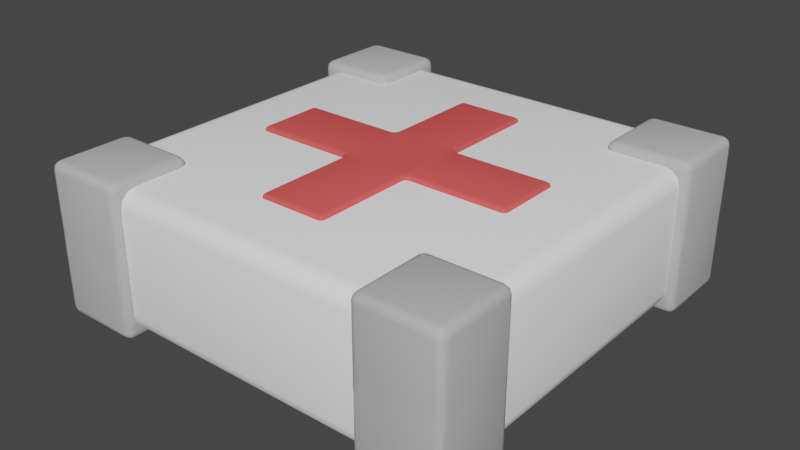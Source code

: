# Source: MedKit.blend  (saved by Blender 2.91.10; exported with 4.5.12 LTS)
import bpy
from mathutils import Matrix  # noqa: F401  (used for matrix-valued properties, if any)

bpy.ops.wm.read_factory_settings(use_empty=True)
scene = bpy.context.scene
scene.name = 'Scene'

# ---- collections
col_collection = bpy.data.collections.new('Collection'); scene.collection.children.link(col_collection)

# ---- materials (node trees are filled in below, after node groups)
mat_white = bpy.data.materials.new('White')
mat_white.use_transparent_shadow = False
mat_white.diffuse_color = (1.0, 1.0, 1.0, 1.0)
mat_white.roughness = 0.0
mat_white.specular_intensity = 1.0
mat_silver = bpy.data.materials.new('Silver')
mat_silver.use_transparent_shadow = False
mat_silver.diffuse_color = (0.5122, 0.5122, 0.5122, 1.0)
mat_silver.roughness = 0.0
mat_silver.specular_intensity = 1.0
mat_silver.metallic = 0.8
mat_red = bpy.data.materials.new('Red')
mat_red.use_transparent_shadow = False
mat_red.diffuse_color = (0.8, 0.1, 0.1, 1.0)
mat_red.roughness = 0.0

# ---- node groups
ng_auto_smooth = bpy.data.node_groups.new('Auto Smooth', 'GeometryNodeTree')
_s = ng_auto_smooth.interface.new_socket(name='Geometry', in_out='OUTPUT', socket_type='NodeSocketGeometry')
_s = ng_auto_smooth.interface.new_socket(name='Geometry', in_out='INPUT', socket_type='NodeSocketGeometry')
_s = ng_auto_smooth.interface.new_socket(name='Angle', in_out='INPUT', socket_type='NodeSocketFloat')
_s.subtype = 'ANGLE'
_s.min_value = 0.0
_s.max_value = 3.142
ng_auto_smooth.is_modifier = True
_N = ng_auto_smooth.nodes; _L = ng_auto_smooth.links
n0 = _N.new('NodeGroupOutput'); n0.name = 'Group Output'; n0.location = (480, -100)
n1 = _N.new('NodeGroupInput'); n1.name = 'Group Input'; n1.location = (-420, -300)
n2 = _N.new('NodeGroupInput'); n2.name = 'Group Input.001'; n2.location = (-60, -100)
n3 = _N.new('GeometryNodeSetShadeSmooth'); n3.name = 'Set Shade Smooth'; n3.location = (120, -100)
n3.domain = 'EDGE'
n4 = _N.new('GeometryNodeSetShadeSmooth'); n4.name = 'Set Shade Smooth.001'; n4.location = (300, -100)
n5 = _N.new('GeometryNodeInputMeshEdgeAngle'); n5.name = 'Edge Angle'; n5.location = (-420, -220)
n6 = _N.new('GeometryNodeInputEdgeSmooth'); n6.name = 'Is Edge Smooth'; n6.location = (-60, -160)
n7 = _N.new('GeometryNodeInputShadeSmooth'); n7.name = 'Is Face Smooth'; n7.location = (-240, -340)
n8 = _N.new('FunctionNodeBooleanMath'); n8.name = 'Boolean Math'; n8.location = (-60, -220)
n9 = _N.new('FunctionNodeCompare'); n9.name = 'Compare'; n9.location = (-240, -180)
n9.operation = 'LESS_EQUAL'
_L.new(n5.outputs[0], n9.inputs[0])
_L.new(n4.outputs[0], n0.inputs[0])
_L.new(n1.outputs[1], n9.inputs[1])
_L.new(n9.outputs[0], n8.inputs[0])
_L.new(n7.outputs[0], n8.inputs[1])
_L.new(n2.outputs[0], n3.inputs[0])
_L.new(n6.outputs[0], n3.inputs[1])
_L.new(n3.outputs[0], n4.inputs[0])
_L.new(n8.outputs[0], n3.inputs[2])
n0.is_active_output = True

# ---- material node trees

# ---- world
world_world = bpy.data.worlds.new('World'); scene.world = world_world
world_world.use_nodes = True; world_world.node_tree.nodes.clear()
_N = world_world.node_tree.nodes; _L = world_world.node_tree.links
n0 = _N.new('ShaderNodeOutputWorld'); n0.name = 'World Output'; n0.location = (300, 300)
n1 = _N.new('ShaderNodeBackground'); n1.name = 'Background'; n1.location = (10, 300)
n1.inputs[0].default_value = (0.05088, 0.05088, 0.05088, 1.0)
_L.new(n1.outputs[0], n0.inputs[0])
n0.is_active_output = True
world_world.color = (0.05088, 0.05088, 0.05088)
world_world.use_sun_shadow = False
world_world.sun_shadow_jitter_overblur = 0.0

# ---- meshes
me_cube = bpy.data.meshes.new('Cube')
me_cube.from_pydata([(0.25, 0.25, 0.0825), (-0.25, 0.25, 0.0825), (0.25, -0.25, 0.0825), (-0.25, -0.25, 0.0825), (0.25, 0.25, -0.0825), (-0.25, 0.25, -0.0825), (0.25, -0.25, -0.0825), (-0.25, -0.25, -0.0825)], [], [(6, 7, 5, 4), (1, 3, 2, 0), (2, 6, 4, 0), (4, 5, 1, 0), (3, 7, 6, 2), (5, 7, 3, 1)])
me_cube.polygons.foreach_set('use_smooth', [True] * 6)
_uv = me_cube.uv_layers.new(name='UVMap')
_uv.uv.foreach_set('vector', [0.6176, 0.715, 0.6176, 0.715, 0.6176, 0.715, 0.6176, 0.715, 0.6176, 0.715, 0.6176, 0.715, 0.6176, 0.715, 0.6176, 0.715, 0.6139, 0.7145, 0.6139, 0.7145, 0.6139, 0.7145, 0.6139, 0.7145, 0.6139, 0.7145, 0.6139, 0.7145, 0.6139, 0.7145, 0.6139, 0.7145, 0.6139, 0.7145, 0.6139, 0.7145, 0.6139, 0.7145, 0.6139, 0.7145, 0.6139, 0.7145, 0.6139, 0.7145, 0.6139, 0.7145, 0.6139, 0.7145])
me_cube.materials.append(mat_white)
me_cube.use_remesh_fix_poles = True
me_cube.use_remesh_preserve_attributes = False
me_cube.use_mirror_vertex_groups = False
me_cube.update()
me_cube_001 = bpy.data.meshes.new('Cube.001')
me_cube_001.from_pydata([(0.1579, 0.26, 0.0), (0.1579, 0.26, 0.0925), (0.26, 0.26, 0.0), (0.26, 0.1585, 0.0925), (0.1579, 0.1585, 0.0925), (0.1579, 0.1585, 0.0), (0.26, 0.26, 0.0925), (0.26, 0.1585, 0.0)], [], [(4, 5, 7, 3), (2, 6, 3, 7), (1, 0, 5, 4), (6, 1, 4, 3), (6, 2, 0, 1)])
me_cube_001.polygons.foreach_set('use_smooth', [True] * 5)
_uv = me_cube_001.uv_layers.new(name='UVMap')
_uv.uv.foreach_set('vector', [0.655, 0.7185, 0.655, 0.7185, 0.6265, 0.7185, 0.6265, 0.7185, 0.6265, 0.75, 0.6265, 0.75, 0.6265, 0.7185, 0.6265, 0.7185, 0.655, 0.75, 0.655, 0.75, 0.655, 0.7185, 0.655, 0.7185, 0.6265, 0.75, 0.655, 0.75, 0.655, 0.7185, 0.6265, 0.7185, 0.6265, 0.75, 0.6265, 0.75, 0.655, 0.75, 0.655, 0.75])
me_cube_001.materials.append(mat_silver)
me_cube_001.use_remesh_fix_poles = True
me_cube_001.use_remesh_preserve_attributes = False
me_cube_001.use_mirror_vertex_groups = False
me_cube_001.update()
me_cube_002 = bpy.data.meshes.new('Cube.002')
me_cube_002.from_pydata([(0.04167, 0.04167, 0.0875), (0.1667, 0.04167, 0.0875), (0.04167, 0.1667, 0.0875), (-0.04167, 0.04167, 0.0875), (-0.1667, 0.04167, 0.0875), (-0.04167, 0.1667, 0.0875), (0.04167, -0.04167, 0.0875), (0.1667, -0.04167, 0.0875), (0.04167, -0.1667, 0.0875), (-0.04167, -0.04167, 0.0875), (-0.1667, -0.04167, 0.0875), (-0.04167, -0.1667, 0.0875), (0.04167, 0.04167, -0.0875), (0.1667, 0.04167, -0.0875), (0.04167, 0.1667, -0.0875), (-0.04167, 0.04167, -0.0875), (-0.1667, 0.04167, -0.0875), (-0.04167, 0.1667, -0.0875), (0.04167, -0.04167, -0.0875), (0.1667, -0.04167, -0.0875), (0.04167, -0.1667, -0.0875), (-0.04167, -0.04167, -0.0875), (-0.1667, -0.04167, -0.0875), (-0.04167, -0.1667, -0.0875)], [], [(3, 4, 10, 9), (15, 17, 14, 12), (2, 5, 3, 0), (12, 14, 2, 0), (2, 14, 17, 5), (0, 6, 7, 1), (8, 6, 9, 11), (3, 9, 6, 0), (21, 22, 16, 15), (18, 20, 23, 21), (12, 13, 19, 18), (15, 12, 18, 21), (13, 12, 0, 1), (19, 13, 1, 7), (18, 19, 7, 6), (20, 18, 6, 8), (23, 20, 8, 11), (21, 23, 11, 9), (22, 21, 9, 10), (16, 22, 10, 4), (15, 16, 4, 3), (17, 15, 3, 5)])
me_cube_002.polygons.foreach_set('use_smooth', [True] * 22)
_uv = me_cube_002.uv_layers.new(name='UVMap')
_uv.uv.foreach_set('vector', [0.7083, 0.6667, 0.6583, 0.6667, 0.6583, 0.6667, 0.7083, 0.6667, 0.0, 0.0, 0.0, 0.0, 0.0, 0.0, 0.0, 0.0, 0.7083, 0.7167, 0.7083, 0.7167, 0.7083, 0.6667, 0.7083, 0.6667, 0.0, 0.0, 0.0, 0.0, 0.0, 0.0, 0.0, 0.0, 0.7083, 0.7167, 0.0, 0.0, 0.0, 0.0, 0.7083, 0.7167, 0.7083, 0.6667, 0.7083, 0.6667, 0.6583, 0.6667, 0.6583, 0.6667, 0.7083, 0.7167, 0.7083, 0.6667, 0.7083, 0.6667, 0.7083, 0.7167, 0.0, 0.0, 0.0, 0.0, 0.0, 0.0, 0.0, 0.0, 0.0, 0.0, 0.0, 0.0, 0.0, 0.0, 0.0, 0.0, 0.0, 0.0, 0.0, 0.0, 0.0, 0.0, 0.0, 0.0, 0.0, 0.0, 0.0, 0.0, 0.0, 0.0, 0.0, 0.0, 0.0, 0.0, 0.0, 0.0, 0.0, 0.0, 0.0, 0.0, 0.0, 0.0, 0.0, 0.0, 0.0, 0.0, 0.0, 0.0, 0.0, 0.0, 0.0, 0.0, 0.0, 0.0, 0.0, 0.0, 0.0, 0.0, 0.0, 0.0, 0.0, 0.0, 0.0, 0.0, 0.0, 0.0, 0.0, 0.0, 0.0, 0.0, 0.0, 0.0, 0.0, 0.0, 0.0, 0.0, 0.0, 0.0, 0.0, 0.0, 0.0, 0.0, 0.0, 0.0, 0.0, 0.0, 0.0, 0.0, 0.0, 0.0, 0.0, 0.0, 0.0, 0.0, 0.0, 0.0, 0.0, 0.0, 0.0, 0.0, 0.0, 0.0, 0.0, 0.0, 0.0, 0.0, 0.0, 0.0, 0.0, 0.0, 0.0, 0.0, 0.0, 0.0, 0.0, 0.0, 0.0, 0.0, 0.0, 0.0])
me_cube_002.materials.append(mat_red)
me_cube_002.use_remesh_fix_poles = True
me_cube_002.use_remesh_preserve_attributes = False
me_cube_002.use_mirror_vertex_groups = False
me_cube_002.update()

# ---- objects
ob_medkit_box = bpy.data.objects.new('MedKit Box', me_cube)
ob_edge_protectors = bpy.data.objects.new('Edge Protectors', me_cube_001)
ob_red_cross = bpy.data.objects.new('Red Cross', me_cube_002)

# ---- transforms, parenting, visibility, modifiers, constraints
ob_medkit_box.location = (0.0, 0.0, 0.0)
ob_medkit_box.lineart.crease_threshold = 0.0
_m = ob_medkit_box.modifiers.new('Bevel', 'BEVEL')
_m.width = 0.02
_m.width_pct = 0.02
_m.segments = 3
_m.limit_method = 'NONE'
_m = ob_medkit_box.modifiers.new('Auto Smooth', 'NODES')
_m.node_group = ng_auto_smooth
_gi = [s.identifier for s in ng_auto_smooth.interface.items_tree if s.item_type == 'SOCKET' and s.in_out == 'INPUT']
_m[_gi[1]] = 0.5236  # Angle
ob_edge_protectors.location = (0.0, 0.0, 0.0)
ob_edge_protectors.lineart.crease_threshold = 0.0
_m = ob_edge_protectors.modifiers.new('Mirror', 'MIRROR')
_m.use_axis = (True, True, True)
_m.use_bisect_axis = (True, True, True)
_m.use_clip = True
_m = ob_edge_protectors.modifiers.new('Bevel', 'BEVEL')
_m.width = 0.01
_m.width_pct = 0.01
_m.segments = 3
_m.limit_method = 'NONE'
_m = ob_edge_protectors.modifiers.new('Auto Smooth', 'NODES')
_m.node_group = ng_auto_smooth
_gi = [s.identifier for s in ng_auto_smooth.interface.items_tree if s.item_type == 'SOCKET' and s.in_out == 'INPUT']
_m[_gi[1]] = 0.5236  # Angle
ob_red_cross.location = (0.0, 0.0, 0.0)
ob_red_cross.lineart.crease_threshold = 0.0
_m = ob_red_cross.modifiers.new('Bevel', 'BEVEL')
_m.width = 0.005
_m.width_pct = 0.005
_m.segments = 3
_m.limit_method = 'NONE'
_m = ob_red_cross.modifiers.new('Auto Smooth', 'NODES')
_m.node_group = ng_auto_smooth
_gi = [s.identifier for s in ng_auto_smooth.interface.items_tree if s.item_type == 'SOCKET' and s.in_out == 'INPUT']
_m[_gi[1]] = 0.5236  # Angle

# ---- collection membership
col_collection.objects.link(ob_medkit_box)
col_collection.objects.link(ob_edge_protectors)
col_collection.objects.link(ob_red_cross)

# ---- scene / render settings (as saved in the file)
scene.frame_start = 1; scene.frame_end = 250; scene.frame_set(1)
scene.render.engine = 'BLENDER_EEVEE_NEXT'
scene.cycles.use_denoising = False
scene.cycles.samples = 128
scene.cycles.sampling_pattern = 'TABULATED_SOBOL'
scene.cycles.use_adaptive_sampling = False
scene.cycles.use_light_tree = False
scene.view_settings.view_transform = 'Filmic'
bpy.context.view_layer.update()

# ---- added for rendering (the .blend has no active camera and no usable light): camera, sun
cam_auto = bpy.data.cameras.new('AutoCamera')
cam_auto.lens = 50.0
cam_auto.sensor_width = 36.0
cam_auto.clip_end = 1000.0
ob_auto_camera = bpy.data.objects.new('AutoCamera', cam_auto)
scene.collection.objects.link(ob_auto_camera)
ob_auto_camera.location = (0.701602, -0.841922, 0.561281)
ob_auto_camera.rotation_euler = (1.09748, -7.21219e-08, 0.694738)
scene.camera = ob_auto_camera
light_auto_sun = bpy.data.lights.new('AutoSun', 'SUN')
light_auto_sun.energy = 3.0
light_auto_sun.angle = 0.0523599
ob_auto_sun = bpy.data.objects.new('AutoSun', light_auto_sun)
scene.collection.objects.link(ob_auto_sun)
ob_auto_sun.rotation_euler = (0.872665, 0.174533, 0.523599)
bpy.context.view_layer.update()
